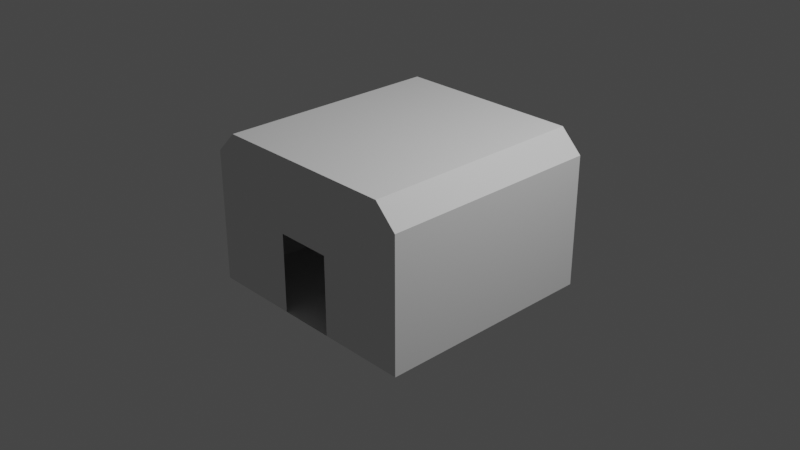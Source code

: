 # Source: PassengerGondola.blend  (saved by Blender 3.1.7; exported with 4.5.12 LTS)
import bpy
from mathutils import Matrix  # noqa: F401  (used for matrix-valued properties, if any)

bpy.ops.wm.read_factory_settings(use_empty=True)
scene = bpy.context.scene
scene.name = 'Scene'

# ---- collections
col_collection = bpy.data.collections.new('Collection'); scene.collection.children.link(col_collection)
col_collider_collider = bpy.data.collections.new('collider:collider')  # instanced only; not linked into the scene
col_collider_collider_001 = bpy.data.collections.new('collider:collider.001')  # instanced only; not linked into the scene
col_collider_collider_002 = bpy.data.collections.new('collider:collider.002')  # instanced only; not linked into the scene
col_collider_collider_003 = bpy.data.collections.new('collider:collider.003')  # instanced only; not linked into the scene
col_collider_collider_004 = bpy.data.collections.new('collider:collider.004')  # instanced only; not linked into the scene
col_collider_collider_005 = bpy.data.collections.new('collider:collider.005')  # instanced only; not linked into the scene
col_collider_collider_006 = bpy.data.collections.new('collider:collider.006')  # instanced only; not linked into the scene
col_collider_collider_007 = bpy.data.collections.new('collider:collider.007')  # instanced only; not linked into the scene
col_collider_collider_008 = bpy.data.collections.new('collider:collider.008')  # instanced only; not linked into the scene
col_collider_collider_009 = bpy.data.collections.new('collider:collider.009')  # instanced only; not linked into the scene
col_collider_collider_010 = bpy.data.collections.new('collider:collider.010')  # instanced only; not linked into the scene
col_collider_collider_011 = bpy.data.collections.new('collider:collider.011')  # instanced only; not linked into the scene

# ---- world
world_world = bpy.data.worlds.new('World'); scene.world = world_world
world_world.use_nodes = True; world_world.node_tree.nodes.clear()
_N = world_world.node_tree.nodes; _L = world_world.node_tree.links
n0 = _N.new('ShaderNodeOutputWorld'); n0.name = 'World Output'; n0.location = (300, 300)
n1 = _N.new('ShaderNodeBackground'); n1.name = 'Background'; n1.location = (10, 300)
n1.inputs[0].default_value = (0.05088, 0.05088, 0.05088, 1.0)
_L.new(n1.outputs[0], n0.inputs[0])
n0.is_active_output = True
world_world.color = (0.05088, 0.05088, 0.05088)
world_world.use_sun_shadow = False
world_world.sun_shadow_jitter_overblur = 0.0

# ---- cameras
cam_camera = bpy.data.cameras.new('Camera')
cam_camera.clip_end = 100.0
cam_camera.ortho_scale = 7.314

# ---- lights
light_light = bpy.data.lights.new('Light', 'POINT')
light_light.transmission_factor = 0.0
light_light.energy = 1000.0
light_light.shadow_soft_size = 0.1
light_light.shadow_maximum_resolution = 0.006
light_light.use_absolute_resolution = True

# ---- meshes
me_cube_001 = bpy.data.meshes.new('Cube.001')
me_cube_001.from_pydata([(-1.267, -1.241, -0.7205), (-1.267, 1.241, -0.7205), (1.266, -1.241, -0.7205), (1.266, 1.241, -0.7205), (-1.028, -1.241, 0.9617), (-1.267, -1.241, 0.7233), (-1.267, 1.241, 0.7233), (-1.028, 1.241, 0.9617), (1.266, -1.241, 0.7233), (1.028, -1.241, 0.9617), (1.028, 1.241, 0.9617), (1.266, 1.241, 0.7233), (-0.3075, -1.241, 0.1463), (0.3074, -1.241, 0.1463), (0.3074, 1.241, -0.7205), (-0.3075, 1.241, -0.7205), (-0.3075, -1.241, -0.7205), (0.3074, -1.241, -0.7205), (0.3074, 1.241, 0.1463), (-0.3075, 1.241, 0.1463), (-1.266, -1.24, 0.148), (-1.266, 1.241, 0.148), (1.266, -1.24, 0.148), (-1.266, -1.24, 0.158), (1.266, 0.9702, 0.148), (1.266, 1.241, 0.148), (0.8051, 0.5638, 0.148), (1.266, 0.5638, 0.148), (1.266, -1.24, 0.158), (-1.266, 1.241, 0.158), (1.266, 1.241, 0.158), (1.266, 0.5638, 0.158), (0.8051, 0.5638, 0.158), (0.8051, 0.9702, 0.158), (1.266, 0.9702, 0.158), (0.8051, 0.9702, 0.148)], [], [(10, 9, 4, 7), (26, 35, 33, 32), (16, 17, 2, 3, 14, 15, 1, 0), (4, 5, 6, 7), (10, 11, 8, 9), (0, 1, 6, 5), (3, 2, 8, 11), (32, 31, 27, 26), (14, 3, 11, 10, 7, 6, 1, 15, 19, 18), (23, 28, 31, 32, 33, 34, 30, 29), (13, 12, 16, 0, 5, 4, 9, 8, 2, 17), (20, 21, 25, 24, 35, 26, 27, 22), (35, 24, 34, 33)])
_uv = me_cube_001.uv_layers.new(name='UVMap')
_uv.uv.foreach_set('vector', [0.6485, 0.5, 0.6485, 0.75, 0.8515, 0.75, 0.8515, 0.5, 0.9816, 0.01423, 0.9274, 0.01423, 0.9274, 0.06938, 0.9816, 0.06938, 0.2083, 0.75, 0.2917, 0.75, 0.375, 0.75, 0.375, 0.5, 0.2917, 0.5, 0.2083, 0.5, 0.125, 0.5, 0.125, 0.75, 0.625, 0.0, 0.5896, 0.0, 0.5896, 0.25, 0.625, 0.25, 0.6485, 0.5, 0.5896, 0.5, 0.5896, 0.75, 0.6485, 0.75, 0.375, 0.0, 0.375, 0.25, 0.5896, 0.25, 0.5896, 0.0, 0.375, 0.5, 0.375, 0.75, 0.5896, 0.75, 0.5896, 0.5, 0.9274, 0.06938, 0.978, 0.06938, 0.978, 0.01423, 0.9274, 0.01423, 0.375, 0.4167, 0.375, 0.5, 0.5896, 0.5, 0.625, 0.4765, 0.625, 0.2735, 0.5896, 0.25, 0.375, 0.25, 0.375, 0.3333, 0.4823, 0.3333, 0.4823, 0.4167, 0.2311, 0.6327, 0.2311, 0.6327, 0.2311, 0.7204, 0.3444, 0.7204, 0.3444, 0.7836, 0.2311, 0.7836, 0.2311, 0.8256, 0.2311, 0.8256, 0.4823, 0.8333, 0.4823, 0.9167, 0.375, 0.9167, 0.375, 1.0, 0.5896, 1.0, 0.625, 0.9765, 0.625, 0.7735, 0.5896, 0.75, 0.375, 0.75, 0.375, 0.8333, 0.008572, 0.9935, 0.2148, 0.9935, 0.2148, 0.9935, 0.1698, 0.9935, 0.1698, 0.8931, 0.1023, 0.8931, 0.1023, 0.9935, 0.008572, 0.9935, 0.9816, 0.01423, 0.9309, 0.01423, 0.9309, 0.06938, 0.9816, 0.06938])
_uv.active_render = True
_uv = me_cube_001.uv_layers.new(name='UVMap2')
_uv.uv.foreach_set('vector', [0.0, 0.0, 0.0, 0.0, 0.0, 0.0, 0.0, 0.0, 0.7813, 0.003906, 0.7007, 0.003906, 0.7007, 0.00589, 0.7813, 0.00589, 0.0, 0.0, 0.0, 0.0, 0.0, 0.0, 0.0, 0.0, 0.0, 0.0, 0.0, 0.0, 0.0, 0.0, 0.0, 0.0, 0.0, 0.0, 0.0, 0.0, 0.0, 0.0, 0.0, 0.0, 0.0, 0.0, 0.0, 0.0, 0.0, 0.0, 0.0, 0.0, 0.0, 0.0, 0.0, 0.0, 0.0, 0.0, 0.0, 0.0, 0.0, 0.0, 0.0, 0.0, 0.0, 0.0, 0.0, 0.0, 0.51, 0.00589, 0.6015, 0.00589, 0.6015, 0.003906, 0.51, 0.003906, 0.0, 0.0, 0.0, 0.0, 0.0, 0.0, 0.0, 0.0, 0.0, 0.0, 0.0, 0.0, 0.0, 0.0, 0.0, 0.0, 0.0, 0.0, 0.0, 0.0, 0.5061, 0.4999, 0.003906, 0.4999, 0.003906, 0.8578, 0.09533, 0.8578, 0.09533, 0.9384, 0.003906, 0.9384, 0.003906, 0.9921, 0.5061, 0.9921, 0.0, 0.0, 0.0, 0.0, 0.0, 0.0, 0.0, 0.0, 0.0, 0.0, 0.0, 0.0, 0.0, 0.0, 0.0, 0.0, 0.0, 0.0, 0.0, 0.0, 0.003906, 0.003907, 0.003907, 0.496, 0.5061, 0.496, 0.5061, 0.4424, 0.4147, 0.4424, 0.4147, 0.3618, 0.5061, 0.3618, 0.5061, 0.003906, 0.6968, 0.003906, 0.6054, 0.003906, 0.6054, 0.00589, 0.6968, 0.00589])
me_cube_001.use_remesh_fix_poles = True
me_cube_001.use_remesh_preserve_attributes = False
me_cube_001.update()
me_cube_001.normals_split_custom_set([tuple(v) for v in zip(*[iter([0.0, 0.0, -1.0, 0.0, 0.0, -1.0, 0.0, 0.0, -1.0, 0.0, 0.0, -1.0, 1.0, -3.495e-07, 0.0, 1.0, -3.495e-07, 0.0, 1.0, -3.495e-07, 0.0, 1.0, -3.495e-07, 0.0, 0.0, 0.0, 1.0, 0.0, 0.0, 1.0, 0.0, 0.0, 1.0, 0.0, 0.0, 1.0, 0.0, 0.0, 1.0, 0.0, 0.0, 1.0, 0.0, 0.0, 1.0, 0.0, 0.0, 1.0, 0.7071, 0.0, -0.7071, 0.7071, 0.0, -0.7071, 0.7071, 0.0, -0.7071, 0.7071, 0.0, -0.7071, -0.7071, 0.0, -0.7071, -0.7071, 0.0, -0.7071, -0.7071, 0.0, -0.7071, -0.7071, 0.0, -0.7071, 1.0, 0.0, 0.0, 1.0, 0.0, 0.0, 1.0, 0.0, 0.0, 1.0, 0.0, 0.0, -1.0, 0.0, 0.0, -1.0, 0.0, 0.0, -1.0, 0.0, 0.0, -1.0, 0.0, 0.0, 3.879e-07, 1.0, 0.0, 3.879e-07, 1.0, 0.0, 3.879e-07, 1.0, 0.0, 3.879e-07, 1.0, 0.0, 0.0, -1.0, 0.0, 0.0, -1.0, 0.0, 0.0, -1.0, 0.0, 0.0, -1.0, 0.0, 0.0, -1.0, 0.0, 0.0, -1.0, 0.0, 0.0, -1.0, 0.0, 0.0, -1.0, 0.0, 0.0, -1.0, 0.0, 0.0, -1.0, 0.0, -2.039e-09, 1.317e-07, 1.0, -2.039e-09, 1.317e-07, 1.0, -2.039e-09, 1.317e-07, 1.0, -2.039e-09, 1.317e-07, 1.0, -2.039e-09, 1.317e-07, 1.0, -2.039e-09, 1.317e-07, 1.0, -2.039e-09, 1.317e-07, 1.0, -2.039e-09, 1.317e-07, 1.0, 0.0, 1.0, -6.494e-08, 0.0, 1.0, -6.494e-08, 0.0, 1.0, -6.494e-08, 0.0, 1.0, -6.494e-08, 0.0, 1.0, -6.494e-08, 0.0, 1.0, -6.494e-08, 0.0, 1.0, -6.494e-08, 0.0, 1.0, -6.494e-08, 0.0, 1.0, -6.494e-08, 0.0, 1.0, -6.494e-08, -4.89e-09, -1.39e-07, -1.0, -4.89e-09, -1.39e-07, -1.0, -4.89e-09, -1.39e-07, -1.0, -4.89e-09, -1.39e-07, -1.0, -4.89e-09, -1.39e-07, -1.0, -4.89e-09, -1.39e-07, -1.0, -4.89e-09, -1.39e-07, -1.0, -4.89e-09, -1.39e-07, -1.0, -3.879e-07, -1.0, 0.0, -3.879e-07, -1.0, 0.0, -3.879e-07, -1.0, 0.0, -3.879e-07, -1.0, 0.0])] * 3)])
me_collider = bpy.data.meshes.new('collider')
me_collider.from_pydata([(-0.3281, -1.492, -0.3281), (-0.3281, -1.492, 6.718), (-0.3281, 4.021, 6.718), (-0.3281, 4.021, -0.3281), (0.3281, 4.021, -0.3281), (0.3281, 4.021, 6.718), (0.3281, -1.492, 6.718), (0.3281, -1.492, -0.3281)], [(0, 1), (1, 2), (2, 3), (3, 4), (4, 5), (5, 6), (6, 7), (7, 0), (6, 1), (5, 2), (7, 4), (3, 0)], [])
me_collider.use_remesh_fix_poles = True
me_collider.use_remesh_preserve_attributes = False
me_collider.update()
me_collider_001 = bpy.data.meshes.new('collider.001')
me_collider_001.from_pydata([(0.9186, -0.9257, -0.3112), (0.9186, -0.9257, 0.3112), (0.9186, 1.637, 0.3112), (0.9186, 1.637, -0.3112), (2.518, 1.637, -0.3112), (2.518, 1.637, 0.3112), (2.518, -0.9257, 0.3112), (2.518, -0.9257, -0.3112)], [(0, 1), (1, 2), (2, 3), (3, 4), (4, 5), (5, 6), (6, 7), (7, 0), (6, 1), (5, 2), (7, 4), (3, 0)], [])
me_collider_001.use_remesh_fix_poles = True
me_collider_001.use_remesh_preserve_attributes = False
me_collider_001.update()
me_collider_002 = bpy.data.meshes.new('collider.002')
me_collider_002.from_pydata([(-4.193, -0.3253, -0.3112), (-4.193, -0.3253, 0.3112), (-4.193, 0.3253, 0.3112), (-4.193, 0.3253, -0.3112), (0.9186, 0.3253, -0.3112), (0.9186, 0.3253, 0.3112), (0.9186, -0.3253, 0.3112), (0.9186, -0.3253, -0.3112)], [(0, 1), (1, 2), (2, 3), (3, 4), (4, 5), (5, 6), (6, 7), (7, 0), (6, 1), (5, 2), (7, 4), (3, 0)], [])
me_collider_002.use_remesh_fix_poles = True
me_collider_002.use_remesh_preserve_attributes = False
me_collider_002.update()
me_collider_003 = bpy.data.meshes.new('collider.003')
me_collider_003.from_pydata([(0.9191, -0.9257, -0.3112), (0.9191, -0.9257, 0.3112), (0.9191, 1.637, 0.3112), (0.9191, 1.637, -0.3112), (2.518, 1.637, -0.3112), (2.518, 1.637, 0.3112), (2.518, -0.9257, 0.3112), (2.518, -0.9257, -0.3112)], [(0, 1), (1, 2), (2, 3), (3, 4), (4, 5), (5, 6), (6, 7), (7, 0), (6, 1), (5, 2), (7, 4), (3, 0)], [])
me_collider_003.use_remesh_fix_poles = True
me_collider_003.use_remesh_preserve_attributes = False
me_collider_003.update()
me_collider_004 = bpy.data.meshes.new('collider.004')
me_collider_004.from_pydata([(0.4237, 0.0, 0.263), (0.4237, 0.0, 0.8061), (0.4237, 1.436, 0.8061), (0.4237, 1.436, 0.263), (1.983, 1.436, 0.263), (1.983, 1.436, 0.8061), (1.983, 0.0, 0.8061), (1.983, 0.0, 0.263)], [(0, 1), (1, 2), (2, 3), (3, 4), (4, 5), (5, 6), (6, 7), (7, 0), (6, 1), (5, 2), (7, 4), (3, 0)], [])
me_collider_004.use_remesh_fix_poles = True
me_collider_004.use_remesh_preserve_attributes = False
me_collider_004.update()
me_collider_005 = bpy.data.meshes.new('collider.005')
me_collider_005.from_pydata([(-0.6336, -0.3495, -0.1312), (-0.6336, -0.3495, 0.1352), (-0.6336, 0.355, 0.1352), (-0.6336, 0.355, -0.1312), (0.1312, 0.355, -0.1312), (0.1312, 0.355, 0.1352), (0.1312, -0.3495, 0.1352), (0.1312, -0.3495, -0.1312)], [(0, 1), (1, 2), (2, 3), (3, 4), (4, 5), (5, 6), (6, 7), (7, 0), (6, 1), (5, 2), (7, 4), (3, 0)], [])
me_collider_005.use_remesh_fix_poles = True
me_collider_005.use_remesh_preserve_attributes = False
me_collider_005.update()
me_collider_006 = bpy.data.meshes.new('collider.006')
me_collider_006.from_pydata([(-0.6336, -0.3495, -0.1312), (-0.6336, -0.3495, 0.1352), (-0.6336, 0.355, 0.1352), (-0.6336, 0.355, -0.1312), (0.1312, 0.355, -0.1312), (0.1312, 0.355, 0.1352), (0.1312, -0.3495, 0.1352), (0.1312, -0.3495, -0.1312)], [(0, 1), (1, 2), (2, 3), (3, 4), (4, 5), (5, 6), (6, 7), (7, 0), (6, 1), (5, 2), (7, 4), (3, 0)], [])
me_collider_006.use_remesh_fix_poles = True
me_collider_006.use_remesh_preserve_attributes = False
me_collider_006.update()
me_collider_007 = bpy.data.meshes.new('collider.007')
me_collider_007.from_pydata([(-0.6336, -0.3495, -0.1312), (-0.6336, -0.3495, 0.1352), (-0.6336, 0.355, 0.1352), (-0.6336, 0.355, -0.1312), (0.1312, 0.355, -0.1312), (0.1312, 0.355, 0.1352), (0.1312, -0.3495, 0.1352), (0.1312, -0.3495, -0.1312)], [(0, 1), (1, 2), (2, 3), (3, 4), (4, 5), (5, 6), (6, 7), (7, 0), (6, 1), (5, 2), (7, 4), (3, 0)], [])
me_collider_007.use_remesh_fix_poles = True
me_collider_007.use_remesh_preserve_attributes = False
me_collider_007.update()
me_collider_008 = bpy.data.meshes.new('collider.008')
me_collider_008.from_pydata([(-0.6336, -0.3495, -0.1312), (-0.6336, -0.3495, 0.1352), (-0.6336, 0.355, 0.1352), (-0.6336, 0.355, -0.1312), (0.1312, 0.355, -0.1312), (0.1312, 0.355, 0.1352), (0.1312, -0.3495, 0.1352), (0.1312, -0.3495, -0.1312)], [(0, 1), (1, 2), (2, 3), (3, 4), (4, 5), (5, 6), (6, 7), (7, 0), (6, 1), (5, 2), (7, 4), (3, 0)], [])
me_collider_008.use_remesh_fix_poles = True
me_collider_008.use_remesh_preserve_attributes = False
me_collider_008.update()
me_collider_009 = bpy.data.meshes.new('collider.009')
me_collider_009.from_pydata([(0.4237, -2.384e-07, 0.263), (0.4237, -2.384e-07, 0.8061), (0.4237, 1.436, 0.8061), (0.4237, 1.436, 0.263), (1.983, 1.436, 0.263), (1.983, 1.436, 0.8061), (1.983, -2.384e-07, 0.8061), (1.983, -2.384e-07, 0.263)], [(0, 1), (1, 2), (2, 3), (3, 4), (4, 5), (5, 6), (6, 7), (7, 0), (6, 1), (5, 2), (7, 4), (3, 0)], [])
me_collider_009.use_remesh_fix_poles = True
me_collider_009.use_remesh_preserve_attributes = False
me_collider_009.update()
me_collider_010 = bpy.data.meshes.new('collider.010')
me_collider_010.from_pydata([(0.4237, -2.384e-07, 0.263), (0.4237, -2.384e-07, 0.8061), (0.4237, 1.436, 0.8061), (0.4237, 1.436, 0.263), (1.983, 1.436, 0.263), (1.983, 1.436, 0.8061), (1.983, -2.384e-07, 0.8061), (1.983, -2.384e-07, 0.263)], [(0, 1), (1, 2), (2, 3), (3, 4), (4, 5), (5, 6), (6, 7), (7, 0), (6, 1), (5, 2), (7, 4), (3, 0)], [])
me_collider_010.use_remesh_fix_poles = True
me_collider_010.use_remesh_preserve_attributes = False
me_collider_010.update()
me_collider_011 = bpy.data.meshes.new('collider.011')
me_collider_011.from_pydata([(0.4237, 0.0, 0.263), (0.4237, 0.0, 0.8061), (0.4237, 1.436, 0.8061), (0.4237, 1.436, 0.263), (1.983, 1.436, 0.263), (1.983, 1.436, 0.8061), (1.983, 0.0, 0.8061), (1.983, 0.0, 0.263)], [(0, 1), (1, 2), (2, 3), (3, 4), (4, 5), (5, 6), (6, 7), (7, 0), (6, 1), (5, 2), (7, 4), (3, 0)], [])
me_collider_011.use_remesh_fix_poles = True
me_collider_011.use_remesh_preserve_attributes = False
me_collider_011.update()

# ---- objects
ob_light = bpy.data.objects.new('Light', light_light)
ob_camera = bpy.data.objects.new('Camera', cam_camera)
ob_freeiva = bpy.data.objects.new('FreeIva', None)
ob_shellcollider = bpy.data.objects.new('shellCollider', me_cube_001)
ob_ladder = bpy.data.objects.new('ladder', None)
ob_collider = bpy.data.objects.new('collider', None)
ob_collider_001 = bpy.data.objects.new('collider.001', None)
ob_collider_002 = bpy.data.objects.new('collider.002', None)
ob_collider_003 = bpy.data.objects.new('collider.003', None)
ob_collider_004 = bpy.data.objects.new('collider.004', None)
ob_collider_005 = bpy.data.objects.new('collider.005', None)
ob_collider_006 = bpy.data.objects.new('collider.006', None)
ob_collider_007 = bpy.data.objects.new('collider.007', None)
ob_collider_008 = bpy.data.objects.new('collider.008', None)
ob_collider_009 = bpy.data.objects.new('collider.009', None)
ob_collider_010 = bpy.data.objects.new('collider.010', None)
ob_mesh_collider = bpy.data.objects.new('mesh:collider', me_collider)
ob_mesh_collider_001 = bpy.data.objects.new('mesh:collider.001', me_collider_001)
ob_mesh_collider_002 = bpy.data.objects.new('mesh:collider.002', me_collider_002)
ob_mesh_collider_003 = bpy.data.objects.new('mesh:collider.003', me_collider_003)
ob_mesh_collider_004 = bpy.data.objects.new('mesh:collider.004', me_collider_004)
ob_mesh_collider_005 = bpy.data.objects.new('mesh:collider.005', me_collider_005)
ob_mesh_collider_006 = bpy.data.objects.new('mesh:collider.006', me_collider_006)
ob_mesh_collider_007 = bpy.data.objects.new('mesh:collider.007', me_collider_007)
ob_mesh_collider_008 = bpy.data.objects.new('mesh:collider.008', me_collider_008)
ob_mesh_collider_009 = bpy.data.objects.new('mesh:collider.009', me_collider_009)
ob_mesh_collider_010 = bpy.data.objects.new('mesh:collider.010', me_collider_010)
ob_mesh_collider_011 = bpy.data.objects.new('mesh:collider.011', me_collider_011)

# ---- transforms, parenting, visibility, modifiers, constraints
ob_light.location = (4.076, 1.005, 5.904)
ob_light.rotation_euler = (0.6503, 0.05522, 1.866)
ob_light.lock_rotations_4d = False
ob_light.empty_display_type = 'ARROWS'
ob_light.color = (0.0, 0.0, 0.0, 0.0)
ob_light.lineart.crease_threshold = 0.0
ob_camera.location = (7.359, -6.926, 4.958)
ob_camera.rotation_euler = (1.109, 0.0, 0.8149)
ob_camera.lock_rotations_4d = False
ob_camera.empty_display_type = 'ARROWS'
ob_camera.color = (0.0, 0.0, 0.0, 0.0)
ob_camera.display_type = 'WIRE'
ob_camera.lineart.crease_threshold = 0.0
ob_freeiva.location = (0.0, 0.0, 0.0)
ob_shellcollider.parent = ob_freeiva
ob_shellcollider.location = (0.0, 0.0, 0.0)
ob_ladder.parent = ob_freeiva
ob_ladder.location = (0.8512, 0.5855, -0.264)
ob_ladder.rotation_euler = (1.571, 1.788e-07, 1.571)
ob_ladder.scale = (0.03724, 0.3048, 0.03724)
ob_ladder.empty_display_type = 'ARROWS'
ob_ladder.empty_display_size = 0.3
ob_ladder.instance_type = 'COLLECTION'
ob_collider.parent = ob_freeiva
ob_collider.location = (0.499, -1.146, 0.4571)
ob_collider.rotation_euler = (1.571, -4.019e-14, -4.768e-07)
ob_collider.scale = (0.3048, 0.3048, 0.3048)
ob_collider.empty_display_type = 'ARROWS'
ob_collider.empty_display_size = 0.3
ob_collider.instance_type = 'COLLECTION'
ob_collider_001.parent = ob_freeiva
ob_collider_001.location = (0.4989, -1.146, 0.857)
ob_collider_001.rotation_euler = (1.571, -4.019e-14, -4.768e-07)
ob_collider_001.scale = (0.3048, 0.3048, 0.3048)
ob_collider_001.empty_display_type = 'ARROWS'
ob_collider_001.empty_display_size = 0.3
ob_collider_001.instance_type = 'COLLECTION'
ob_collider_002.parent = ob_freeiva
ob_collider_002.location = (-0.4993, -1.146, 0.4571)
ob_collider_002.rotation_euler = (-1.571, -2.01e-14, -4.768e-07)
ob_collider_002.scale = (-0.3048, -0.3048, -0.3048)
ob_collider_002.empty_display_type = 'ARROWS'
ob_collider_002.empty_display_size = 0.3
ob_collider_002.instance_type = 'COLLECTION'
ob_collider_003.parent = ob_freeiva
ob_collider_003.location = (0.1633, -0.9941, 0.1755)
ob_collider_003.rotation_euler = (1.571, -4.019e-14, -4.768e-07)
ob_collider_003.scale = (0.3048, 0.3048, 0.3048)
ob_collider_003.empty_display_type = 'ARROWS'
ob_collider_003.empty_display_size = 0.3
ob_collider_003.instance_type = 'COLLECTION'
ob_collider_004.parent = ob_freeiva
ob_collider_004.location = (-0.6863, -1.156, 0.3961)
ob_collider_004.rotation_euler = (1.571, 3.142, -3.258e-07)
ob_collider_004.scale = (0.6214, 0.6214, 0.6214)
ob_collider_004.empty_display_type = 'ARROWS'
ob_collider_004.empty_display_size = 0.3
ob_collider_004.instance_type = 'COLLECTION'
ob_collider_005.parent = ob_freeiva
ob_collider_005.location = (-0.6861, 1.156, 0.3961)
ob_collider_005.rotation_euler = (1.571, 3.335e-21, -4.768e-07)
ob_collider_005.scale = (-0.6214, -0.6214, -0.6214)
ob_collider_005.empty_display_type = 'ARROWS'
ob_collider_005.empty_display_size = 0.3
ob_collider_005.instance_type = 'COLLECTION'
ob_collider_006.parent = ob_freeiva
ob_collider_006.location = (0.6863, 1.156, 0.3961)
ob_collider_006.rotation_euler = (-1.571, 3.102e-13, -1.748e-07)
ob_collider_006.scale = (0.6214, 0.6214, 0.6214)
ob_collider_006.empty_display_type = 'ARROWS'
ob_collider_006.empty_display_size = 0.3
ob_collider_006.instance_type = 'COLLECTION'
ob_collider_007.parent = ob_freeiva
ob_collider_007.location = (0.726, 1.156, -0.5007)
ob_collider_007.rotation_euler = (-1.571, 3.102e-13, -1.748e-07)
ob_collider_007.scale = (0.6214, 0.6214, 0.6214)
ob_collider_007.empty_display_type = 'ARROWS'
ob_collider_007.empty_display_size = 0.3
ob_collider_007.instance_type = 'COLLECTION'
ob_collider_008.parent = ob_freeiva
ob_collider_008.location = (-0.1821, 0.9941, -0.7213)
ob_collider_008.rotation_euler = (1.571, 2.479e-14, 3.142)
ob_collider_008.scale = (0.3048, 0.3048, 0.3048)
ob_collider_008.empty_display_type = 'ARROWS'
ob_collider_008.empty_display_size = 0.3
ob_collider_008.instance_type = 'COLLECTION'
ob_collider_009.parent = ob_freeiva
ob_collider_009.location = (-0.2032, -0.9941, -0.7213)
ob_collider_009.rotation_euler = (-1.571, -2.01e-14, -4.768e-07)
ob_collider_009.scale = (-0.3048, -0.3048, -0.3048)
ob_collider_009.empty_display_type = 'ARROWS'
ob_collider_009.empty_display_size = 0.3
ob_collider_009.instance_type = 'COLLECTION'
ob_collider_010.parent = ob_freeiva
ob_collider_010.location = (0.1821, -0.9941, -0.7213)
ob_collider_010.rotation_euler = (1.571, -4.019e-14, -4.768e-07)
ob_collider_010.scale = (0.3048, 0.3048, 0.3048)
ob_collider_010.empty_display_type = 'ARROWS'
ob_collider_010.empty_display_size = 0.3
ob_collider_010.instance_type = 'COLLECTION'
ob_mesh_collider.location = (0.0, 0.0, 0.0)
ob_mesh_collider_001.location = (0.0, 0.0, 0.0)
ob_mesh_collider_002.location = (0.0, 0.0, 0.0)
ob_mesh_collider_003.location = (0.0, 0.0, 0.0)
ob_mesh_collider_004.location = (0.0, 0.0, 0.0)
ob_mesh_collider_005.location = (0.0, 0.0, 0.0)
ob_mesh_collider_006.location = (0.0, 0.0, 0.0)
ob_mesh_collider_007.location = (0.0, 0.0, 0.0)
ob_mesh_collider_008.location = (0.0, 0.0, 0.0)
ob_mesh_collider_009.location = (0.0, 0.0, 0.0)
ob_mesh_collider_010.location = (0.0, 0.0, 0.0)
ob_mesh_collider_011.location = (0.0, 0.0, 0.0)
ob_ladder.instance_collection = col_collider_collider
ob_collider.instance_collection = col_collider_collider_001
ob_collider_001.instance_collection = col_collider_collider_002
ob_collider_002.instance_collection = col_collider_collider_003
ob_collider_003.instance_collection = col_collider_collider_004
ob_collider_004.instance_collection = col_collider_collider_005
ob_collider_005.instance_collection = col_collider_collider_006
ob_collider_006.instance_collection = col_collider_collider_007
ob_collider_007.instance_collection = col_collider_collider_008
ob_collider_008.instance_collection = col_collider_collider_009
ob_collider_009.instance_collection = col_collider_collider_010
ob_collider_010.instance_collection = col_collider_collider_011

# ---- collection membership
col_collection.objects.link(ob_light)
col_collection.objects.link(ob_camera)
col_collection.objects.link(ob_freeiva)
col_collection.objects.link(ob_shellcollider)
col_collection.objects.link(ob_ladder)
col_collection.objects.link(ob_collider)
col_collection.objects.link(ob_collider_001)
col_collection.objects.link(ob_collider_002)
col_collection.objects.link(ob_collider_003)
col_collection.objects.link(ob_collider_004)
col_collection.objects.link(ob_collider_005)
col_collection.objects.link(ob_collider_006)
col_collection.objects.link(ob_collider_007)
col_collection.objects.link(ob_collider_008)
col_collection.objects.link(ob_collider_009)
col_collection.objects.link(ob_collider_010)
col_collider_collider.objects.link(ob_mesh_collider)
col_collider_collider_001.objects.link(ob_mesh_collider_001)
col_collider_collider_002.objects.link(ob_mesh_collider_002)
col_collider_collider_003.objects.link(ob_mesh_collider_003)
col_collider_collider_004.objects.link(ob_mesh_collider_004)
col_collider_collider_005.objects.link(ob_mesh_collider_005)
col_collider_collider_006.objects.link(ob_mesh_collider_006)
col_collider_collider_007.objects.link(ob_mesh_collider_007)
col_collider_collider_008.objects.link(ob_mesh_collider_008)
col_collider_collider_009.objects.link(ob_mesh_collider_009)
col_collider_collider_010.objects.link(ob_mesh_collider_010)
col_collider_collider_011.objects.link(ob_mesh_collider_011)

# ---- scene / render settings (as saved in the file)
scene.camera = ob_camera
scene.frame_start = 1; scene.frame_end = 250; scene.frame_set(1)
scene.render.engine = 'BLENDER_EEVEE_NEXT'
scene.cycles.sampling_pattern = 'TABULATED_SOBOL'
scene.cycles.use_light_tree = False
scene.view_settings.view_transform = 'Filmic'
bpy.context.view_layer.update()
